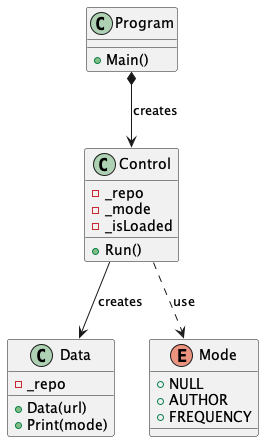

The diagram above was rendered by PlantUML. Its source (embedded in the PNG):
@startuml classDiagram

class Control {
  - _repo
  - _mode
  - _isLoaded
  + Run()
}
class Data{
  - _repo

  + Data(url)
  + Print(mode)
}
enum Mode{
  + NULL
  + AUTHOR
  + FREQUENCY

}
class Program{
  + Main()
}

Control --> Data : creates
Control ..> Mode : use
Program *--> Control : creates
@enduml